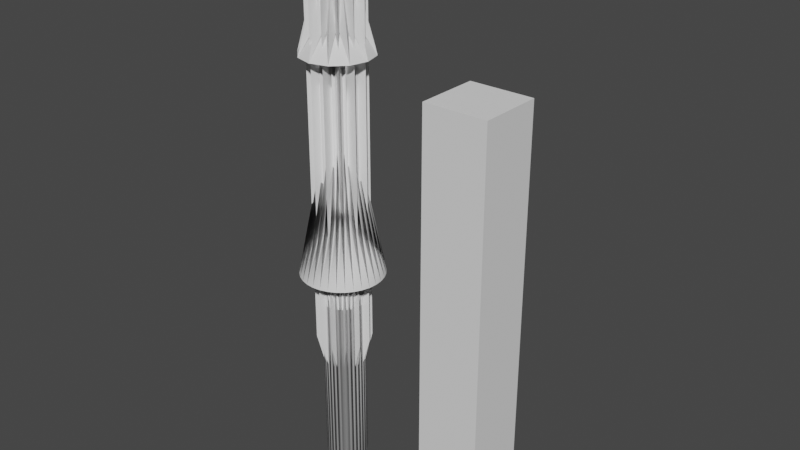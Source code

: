 # Source: arrow.blend  (saved by Blender 3.5.10; exported with 4.5.12 LTS)
import bpy
from mathutils import Matrix  # noqa: F401  (used for matrix-valued properties, if any)

bpy.ops.wm.read_factory_settings(use_empty=True)
scene = bpy.context.scene
scene.name = 'Scene'

# ---- collections
col_collection = bpy.data.collections.new('Collection'); scene.collection.children.link(col_collection)

# ---- node groups
ng_arrow = bpy.data.node_groups.new('Arrow', 'GeometryNodeTree')
_s = ng_arrow.interface.new_socket(name='Geometry', in_out='OUTPUT', socket_type='NodeSocketGeometry')
_s = ng_arrow.interface.new_socket(name='Geometry', in_out='INPUT', socket_type='NodeSocketGeometry')
_s = ng_arrow.interface.new_socket(name='Length', in_out='INPUT', socket_type='NodeSocketFloat')
_s.default_value = 1.0
_s.min_value = 0.0
_s = ng_arrow.interface.new_socket(name='Radius', in_out='INPUT', socket_type='NodeSocketFloat')
_s.default_value = 0.05
_s.min_value = 0.001
_s = ng_arrow.interface.new_socket(name='Head size', in_out='INPUT', socket_type='NodeSocketFloat')
_s.default_value = 2.0
_s.min_value = 1.001
_s = ng_arrow.interface.new_socket(name='Head angle', in_out='INPUT', socket_type='NodeSocketFloat')
_s.subtype = 'ANGLE'
_s.default_value = 0.1
_s.min_value = 0.1745
_s = ng_arrow.interface.new_socket(name='Vertices', in_out='INPUT', socket_type='NodeSocketInt')
_s.default_value = 32
_s = ng_arrow.interface.new_socket(name='Material', in_out='INPUT', socket_type='NodeSocketMaterial')
ng_arrow.is_modifier = True
_N = ng_arrow.nodes; _L = ng_arrow.links
n0 = _N.new('GeometryNodeSetShadeSmooth'); n0.name = 'Set Shade Smooth.002'; n0.location = (2145, 0)
n1 = _N.new('GeometryNodeInputShadeSmooth'); n1.name = 'Is Face Smooth.002'; n1.location = (2070, 0)
n2 = _N.new('GeometryNodeCaptureAttribute'); n2.name = 'Capture Attribute.002'; n2.location = (2095, 0)
n2.capture_items.clear()
n2.domain = 'FACE'
n3 = _N.new('GeometryNodeSetShadeSmooth'); n3.name = 'Set Shade Smooth.001'; n3.location = (1945, 0)
n4 = _N.new('GeometryNodeInputShadeSmooth'); n4.name = 'Is Face Smooth.001'; n4.location = (1870, 0)
n5 = _N.new('GeometryNodeCaptureAttribute'); n5.name = 'Capture Attribute.001'; n5.location = (1895, 0)
n5.capture_items.clear()
n5.domain = 'FACE'
n6 = _N.new('GeometryNodeSetShadeSmooth'); n6.name = 'Set Shade Smooth'; n6.location = (1545, 0)
n7 = _N.new('GeometryNodeInputShadeSmooth'); n7.name = 'Is Face Smooth'; n7.location = (1470, 0)
n8 = _N.new('GeometryNodeCaptureAttribute'); n8.name = 'Capture Attribute'; n8.location = (1495, 0)
n8.capture_items.clear()
n8.domain = 'FACE'
n9 = _N.new('NodeGroupInput'); n9.name = '[ 1 Group Input]'; n9.location = (400, 0)
n9.label = ' 1 Group Input'
n10 = _N.new('NodeGroupOutput'); n10.name = '[ 2 Group Output]'; n10.location = (2920, 0)
n10.label = ' 2 Group Output'
n11 = _N.new('NodeFrame'); n11.name = '[ 3 Frame]'; n11.location = (430, -324)
n11.label = 'Some maths...'
n11.width = 150
n11.label_size = 16
n12 = _N.new('ShaderNodeMath'); n12.name = '[ 4 Math]'; n12.location = (200, 0)
n12.label = ' 4 Math'
n12.operation = 'MULTIPLY'
n13 = _N.new('ShaderNodeMath'); n13.name = '[ 5 Math]'; n13.location = (200, -214)
n13.label = ' 5 Math'
n13.operation = 'TANGENT'
n14 = _N.new('ShaderNodeMath'); n14.name = '[ 6 Math]'; n14.location = (400, 0)
n14.label = ' 6 Math'
n14.operation = 'DIVIDE'
n15 = _N.new('GeometryNodeMeshCone'); n15.name = '[ 7 Cone]'; n15.location = (1320, 0)
n15.label = ' 7 Cone'
n15.fill_type = 'NONE'
n16 = _N.new('GeometryNodeInputPosition'); n16.name = '[ 8 Position]'; n16.location = (0, 0)
n16.label = ' 8 Position'
n17 = _N.new('ShaderNodeVectorMath'); n17.name = '[ 9 Vector Math]'; n17.location = (1120, -393)
n17.label = ' 9 Vector Math'
n17.operation = 'NORMALIZE'
n18 = _N.new('ShaderNodeSeparateXYZ'); n18.name = '[10 Separate XYZ]'; n18.location = (200, 0)
n18.label = '10 Separate XYZ'
n19 = _N.new('ShaderNodeCombineXYZ'); n19.name = '[11 Combine XYZ]'; n19.location = (400, -870)
n19.label = '11 8.combine'
n20 = _N.new('ShaderNodeMath'); n20.name = '[12 Math]'; n20.location = (1120, -562)
n20.label = '12 Math'
n20.operation = 'SUBTRACT'
n21 = _N.new('ShaderNodeVectorMath'); n21.name = '[13 Vector Math]'; n21.location = (1320, -555)
n21.label = '13 Vector Math'
n21.operation = 'MULTIPLY'
n22 = _N.new('GeometryNodeInputPosition'); n22.name = '[14 Position]'; n22.location = (400, -760)
n22.label = '14 Position'
n23 = _N.new('ShaderNodeSeparateXYZ'); n23.name = '[15 Separate XYZ]'; n23.location = (1120, 0)
n23.label = '15 Separate XYZ'
n24 = _N.new('ShaderNodeMath'); n24.name = '[16 Math]'; n24.location = (1120, -179)
n24.label = '16 Math'
n24.operation = 'DIVIDE'
n24.inputs[1].default_value = 2.0
n25 = _N.new('FunctionNodeCompare'); n25.name = '[17 Compare]'; n25.location = (1320, -341)
n25.label = '17 Compare'
n25.operation = 'LESS_THAN'
n25.inputs[6].default_value = (0.0, 0.0, 0.0, 0.0)
n25.inputs[7].default_value = (0.0, 0.0, 0.0, 0.0)
n26 = _N.new('GeometryNodeExtrudeMesh'); n26.name = '[18 Extrude Mesh]'; n26.location = (1520, 0)
n26.label = '18 Extrude Mesh'
n27 = _N.new('ShaderNodeMath'); n27.name = '[19 Math]'; n27.location = (1120, -776)
n27.label = '19 Math'
n27.operation = 'DIVIDE'
n27.inputs[1].default_value = 3.0
n28 = _N.new('GeometryNodeInputPosition'); n28.name = '[20 Position]'; n28.location = (1320, -746)
n28.label = '20 Position'
n29 = _N.new('ShaderNodeVectorMath'); n29.name = '[21 Vector Math]'; n29.location = (1520, -277)
n29.label = '21 Vector Math'
n30 = _N.new('ShaderNodeCombineXYZ'); n30.name = 'Combine XYZ'; n30.location = (1320, -856)
n31 = _N.new('GeometryNodeSetPosition'); n31.name = '[22 Set Position]'; n31.location = (1720, 0)
n31.label = '22 Set Position'
n32 = _N.new('ShaderNodeMath'); n32.name = '[23 Math]'; n32.location = (1120, -1049)
n32.label = '23 Math'
n32.operation = 'MULTIPLY'
n32.inputs[1].default_value = -1.0
n33 = _N.new('ShaderNodeMath'); n33.name = '[24 Math]'; n33.location = (1320, -1035)
n33.label = '24 Math'
n34 = _N.new('ShaderNodeMath'); n34.name = '[25 Math]'; n34.location = (1520, -746)
n34.label = '25 Math'
n34.operation = 'SUBTRACT'
n35 = _N.new('GeometryNodeExtrudeMesh'); n35.name = '[26 Extrude Mesh]'; n35.location = (1920, 0)
n35.label = '26 Extrude Mesh'
n36 = _N.new('ShaderNodeCombineXYZ'); n36.name = 'Combine XYZ.001'; n36.location = (1720, -277)
n37 = _N.new('GeometryNodeInputPosition'); n37.name = '[27 Position]'; n37.location = (1320, -1249)
n37.label = '27 Position'
n38 = _N.new('ShaderNodeVectorMath'); n38.name = '[28 Vector Math]'; n38.location = (1520, -960)
n38.label = '28 Vector Math'
n38.operation = 'MULTIPLY'
n38.inputs[1].default_value = (-1.0, -1.0, -1.0)
n39 = _N.new('GeometryNodeExtrudeMesh'); n39.name = '[29 Extrude Mesh]'; n39.location = (2120, 0)
n39.label = '29 Extrude Mesh'
n40 = _N.new('ShaderNodeSeparateXYZ'); n40.name = '[30 Separate XYZ]'; n40.location = (1720, -456)
n40.label = '30 Separate XYZ'
n41 = _N.new('ShaderNodeCombineXYZ'); n41.name = '[31 Combine XYZ]'; n41.location = (1920, -277)
n41.label = '31 28.combine'
n42 = _N.new('GeometryNodeInputPosition'); n42.name = '[32 Position]'; n42.location = (1920, -456)
n42.label = '32 Position'
n43 = _N.new('ShaderNodeMath'); n43.name = '[33 Math]'; n43.location = (1720, -635)
n43.label = '33 Math'
n43.operation = 'SUBTRACT'
n44 = _N.new('ShaderNodeVectorMath'); n44.name = '[34 Vector Math]'; n44.location = (2120, -277)
n44.label = '34 Vector Math'
n45 = _N.new('ShaderNodeCombineXYZ'); n45.name = 'Combine XYZ.002'; n45.location = (1920, -566)
n46 = _N.new('GeometryNodeSetPosition'); n46.name = '[35 Set Position]'; n46.location = (2320, 0)
n46.label = '35 Set Position'
n47 = _N.new('GeometryNodeSetShadeSmooth'); n47.name = '[36 Set Shade Smooth]'; n47.location = (2520, 0)
n47.label = '36 Set Shade Smooth'
n48 = _N.new('GeometryNodeSetMaterial'); n48.name = '[37 Set Material]'; n48.location = (2720, 0)
n48.label = '37 Set Material'
n49 = _N.new('NodeGroupInput'); n49.name = 'Group Input'; n49.location = (0, 0)
n50 = _N.new('NodeReroute'); n50.name = 'Reroute'; n50.location = (600, 15)
n50.socket_idname = 'NodeSocketFloat'
n51 = _N.new('NodeReroute'); n51.name = 'Reroute.001'; n51.location = (600, -15)
n51.socket_idname = 'NodeSocketFloat'
n12.parent = n11
n13.parent = n11
n14.parent = n11
n49.parent = n11
n50.parent = n11
n51.parent = n11
_L.new(n12.outputs[0], n14.inputs[0])
_L.new(n13.outputs[0], n14.inputs[1])
_L.new(n9.outputs[5], n15.inputs[0])
_L.new(n16.outputs[0], n18.inputs[0])
_L.new(n18.outputs[0], n19.inputs[0])
_L.new(n18.outputs[1], n19.inputs[1])
_L.new(n19.outputs[0], n17.inputs[0])
_L.new(n9.outputs[2], n20.inputs[0])
_L.new(n17.outputs[0], n21.inputs[0])
_L.new(n20.outputs[0], n21.inputs[1])
_L.new(n22.outputs[0], n23.inputs[0])
_L.new(n23.outputs[2], n25.inputs[0])
_L.new(n24.outputs[0], n25.inputs[1])
_L.new(n15.outputs[0], n8.inputs[0])
_L.new(n25.outputs[0], n26.inputs[1])
_L.new(n21.outputs[0], n26.inputs[2])
_L.new(n28.outputs[0], n29.inputs[0])
_L.new(n27.outputs[0], n30.inputs[2])
_L.new(n30.outputs[0], n29.inputs[1])
_L.new(n6.outputs[0], n31.inputs[0])
_L.new(n26.outputs[1], n31.inputs[1])
_L.new(n29.outputs[0], n31.inputs[2])
_L.new(n9.outputs[1], n32.inputs[0])
_L.new(n32.outputs[0], n33.inputs[0])
_L.new(n33.outputs[0], n34.inputs[0])
_L.new(n27.outputs[0], n34.inputs[1])
_L.new(n31.outputs[0], n5.inputs[0])
_L.new(n26.outputs[1], n35.inputs[1])
_L.new(n34.outputs[0], n36.inputs[2])
_L.new(n36.outputs[0], n35.inputs[2])
_L.new(n37.outputs[0], n38.inputs[0])
_L.new(n3.outputs[0], n2.inputs[0])
_L.new(n35.outputs[1], n39.inputs[1])
_L.new(n38.outputs[0], n40.inputs[0])
_L.new(n40.outputs[0], n41.inputs[0])
_L.new(n40.outputs[1], n41.inputs[1])
_L.new(n41.outputs[0], n39.inputs[2])
_L.new(n9.outputs[1], n43.inputs[0])
_L.new(n42.outputs[0], n44.inputs[0])
_L.new(n43.outputs[0], n45.inputs[2])
_L.new(n45.outputs[0], n44.inputs[1])
_L.new(n0.outputs[0], n46.inputs[0])
_L.new(n44.outputs[0], n46.inputs[2])
_L.new(n46.outputs[0], n47.inputs[0])
_L.new(n47.outputs[0], n48.inputs[0])
_L.new(n9.outputs[6], n48.inputs[2])
_L.new(n48.outputs[0], n10.inputs[0])
_L.new(n49.outputs[2], n12.inputs[0])
_L.new(n49.outputs[3], n12.inputs[1])
_L.new(n49.outputs[4], n13.inputs[0])
_L.new(n12.outputs[0], n50.inputs[0])
_L.new(n50.outputs[0], n15.inputs[4])
_L.new(n50.outputs[0], n20.inputs[1])
_L.new(n14.outputs[0], n51.inputs[0])
_L.new(n51.outputs[0], n15.inputs[5])
_L.new(n51.outputs[0], n24.inputs[0])
_L.new(n51.outputs[0], n27.inputs[0])
_L.new(n51.outputs[0], n33.inputs[1])
_L.new(n51.outputs[0], n43.inputs[1])
_L.new(n7.outputs[0], n8.inputs[1])
_L.new(n8.outputs[0], n26.inputs[0])
_L.new(n26.outputs[0], n6.inputs[0])
_L.new(n8.outputs[1], n6.inputs[2])
_L.new(n4.outputs[0], n5.inputs[1])
_L.new(n5.outputs[0], n35.inputs[0])
_L.new(n35.outputs[0], n3.inputs[0])
_L.new(n5.outputs[1], n3.inputs[2])
_L.new(n1.outputs[0], n2.inputs[1])
_L.new(n2.outputs[0], n39.inputs[0])
_L.new(n39.outputs[0], n0.inputs[0])
_L.new(n2.outputs[1], n0.inputs[2])
n10.is_active_output = True
ng_auto_smooth = bpy.data.node_groups.new('Auto Smooth', 'GeometryNodeTree')
_s = ng_auto_smooth.interface.new_socket(name='Geometry', in_out='OUTPUT', socket_type='NodeSocketGeometry')
_s = ng_auto_smooth.interface.new_socket(name='Geometry', in_out='INPUT', socket_type='NodeSocketGeometry')
_s = ng_auto_smooth.interface.new_socket(name='Angle', in_out='INPUT', socket_type='NodeSocketFloat')
_s.subtype = 'ANGLE'
_s.min_value = 0.0
_s.max_value = 3.142
ng_auto_smooth.is_modifier = True
_N = ng_auto_smooth.nodes; _L = ng_auto_smooth.links
n0 = _N.new('NodeGroupOutput'); n0.name = 'Group Output'; n0.location = (480, -100)
n1 = _N.new('NodeGroupInput'); n1.name = 'Group Input'; n1.location = (-420, -300)
n2 = _N.new('NodeGroupInput'); n2.name = 'Group Input.001'; n2.location = (-60, -100)
n3 = _N.new('GeometryNodeSetShadeSmooth'); n3.name = 'Set Shade Smooth'; n3.location = (120, -100)
n3.domain = 'EDGE'
n4 = _N.new('GeometryNodeSetShadeSmooth'); n4.name = 'Set Shade Smooth.001'; n4.location = (300, -100)
n5 = _N.new('GeometryNodeInputMeshEdgeAngle'); n5.name = 'Edge Angle'; n5.location = (-420, -220)
n6 = _N.new('GeometryNodeInputEdgeSmooth'); n6.name = 'Is Edge Smooth'; n6.location = (-60, -160)
n7 = _N.new('GeometryNodeInputShadeSmooth'); n7.name = 'Is Face Smooth'; n7.location = (-240, -340)
n8 = _N.new('FunctionNodeBooleanMath'); n8.name = 'Boolean Math'; n8.location = (-60, -220)
n9 = _N.new('FunctionNodeCompare'); n9.name = 'Compare'; n9.location = (-240, -180)
n9.operation = 'LESS_EQUAL'
_L.new(n5.outputs[0], n9.inputs[0])
_L.new(n4.outputs[0], n0.inputs[0])
_L.new(n1.outputs[1], n9.inputs[1])
_L.new(n9.outputs[0], n8.inputs[0])
_L.new(n7.outputs[0], n8.inputs[1])
_L.new(n2.outputs[0], n3.inputs[0])
_L.new(n6.outputs[0], n3.inputs[1])
_L.new(n3.outputs[0], n4.inputs[0])
_L.new(n8.outputs[0], n3.inputs[2])
n0.is_active_output = True

# ---- world
world_world = bpy.data.worlds.new('World'); scene.world = world_world
world_world.use_nodes = True; world_world.node_tree.nodes.clear()
_N = world_world.node_tree.nodes; _L = world_world.node_tree.links
n0 = _N.new('ShaderNodeOutputWorld'); n0.name = 'World Output'; n0.location = (300, 300)
n1 = _N.new('ShaderNodeBackground'); n1.name = 'Background'; n1.location = (10, 300)
n1.inputs[0].default_value = (0.05088, 0.05088, 0.05088, 1.0)
_L.new(n1.outputs[0], n0.inputs[0])
n0.is_active_output = True
world_world.color = (0.05088, 0.05088, 0.05088)
world_world.use_sun_shadow = False
world_world.sun_shadow_jitter_overblur = 0.0

# ---- meshes
me_plane = bpy.data.meshes.new('Plane')
me_plane.from_pydata([(-1.0, -1.0, 0.0), (1.0, -1.0, 0.0), (-1.0, 1.0, 0.0), (1.0, 1.0, 0.0)], [], [(0, 1, 3, 2)])
_uv = me_plane.uv_layers.new(name='UVMap')
_uv.uv.foreach_set('vector', [0.0, 0.0, 1.0, 0.0, 1.0, 1.0, 0.0, 1.0])
me_plane.update()
me_cube_001 = bpy.data.meshes.new('Cube.001')
me_cube_001.from_pydata([(-1.0, -1.0, -1.0), (-1.0, -1.0, 1.0), (-1.0, 1.0, -1.0), (-1.0, 1.0, 1.0), (1.0, -1.0, -1.0), (1.0, -1.0, 1.0), (1.0, 1.0, -1.0), (1.0, 1.0, 1.0)], [], [(0, 1, 3, 2), (2, 3, 7, 6), (6, 7, 5, 4), (4, 5, 1, 0), (2, 6, 4, 0), (7, 3, 1, 5)])
me_cube_001.polygons.foreach_set('use_smooth', [True] * 6)
_uv = me_cube_001.uv_layers.new(name='UVMap')
_uv.uv.foreach_set('vector', [0.375, 0.0, 0.625, 0.0, 0.625, 0.25, 0.375, 0.25, 0.375, 0.25, 0.625, 0.25, 0.625, 0.5, 0.375, 0.5, 0.375, 0.5, 0.625, 0.5, 0.625, 0.75, 0.375, 0.75, 0.375, 0.75, 0.625, 0.75, 0.625, 1.0, 0.375, 1.0, 0.125, 0.5, 0.375, 0.5, 0.375, 0.75, 0.125, 0.75, 0.625, 0.5, 0.875, 0.5, 0.875, 0.75, 0.625, 0.75])
me_cube_001.update()
me_cube = bpy.data.meshes.new('Cube')
me_cube.from_pydata([(-1.0, -1.0, -1.0), (-1.0, -1.0, 1.0), (-1.0, 1.0, -1.0), (-1.0, 1.0, 1.0), (1.0, -1.0, -1.0), (1.0, -1.0, 1.0), (1.0, 1.0, -1.0), (1.0, 1.0, 1.0)], [], [(0, 1, 3, 2), (2, 3, 7, 6), (6, 7, 5, 4), (4, 5, 1, 0), (2, 6, 4, 0), (7, 3, 1, 5)])
_uv = me_cube.uv_layers.new(name='UVMap')
_uv.uv.foreach_set('vector', [0.375, 0.0, 0.625, 0.0, 0.625, 0.25, 0.375, 0.25, 0.375, 0.25, 0.625, 0.25, 0.625, 0.5, 0.375, 0.5, 0.375, 0.5, 0.625, 0.5, 0.625, 0.75, 0.375, 0.75, 0.375, 0.75, 0.625, 0.75, 0.625, 1.0, 0.375, 1.0, 0.125, 0.5, 0.375, 0.5, 0.375, 0.75, 0.125, 0.75, 0.625, 0.5, 0.875, 0.5, 0.875, 0.75, 0.625, 0.75])
me_cube.update()

# ---- objects
ob_plane = bpy.data.objects.new('Plane', me_plane)
ob_cube = bpy.data.objects.new('Cube', me_cube_001)
ob_cube_001 = bpy.data.objects.new('Cube.001', me_cube)

# ---- transforms, parenting, visibility, modifiers, constraints
ob_plane.location = (0.0, 0.0, 0.0)
_m = ob_plane.modifiers.new('GeometryNodes', 'NODES')
_m.node_group = ng_arrow
_gi = [s.identifier for s in ng_arrow.interface.items_tree if s.item_type == 'SOCKET' and s.in_out == 'INPUT']
_m[_gi[4]] = 0.1962  # Head angle
_m[_gi[6]] = None  # Material
ob_cube.location = (0.0, 0.0, 0.0)
_m = ob_cube.modifiers.new('GeometryNodes', 'NODES')
_m.node_group = ng_arrow
_gi = [s.identifier for s in ng_arrow.interface.items_tree if s.item_type == 'SOCKET' and s.in_out == 'INPUT']
_m[_gi[1]] = 1.34  # Length
_m[_gi[2]] = 0.02  # Radius
_m[_gi[3]] = 4.27  # Head size
_m[_gi[4]] = 0.2573  # Head angle
_m[_gi[5]] = 12  # Vertices
_m[_gi[6]] = None  # Material
_m = ob_cube.modifiers.new('Auto Smooth', 'NODES')
_m.node_group = ng_auto_smooth
_gi = [s.identifier for s in ng_auto_smooth.interface.items_tree if s.item_type == 'SOCKET' and s.in_out == 'INPUT']
_m[_gi[1]] = 0.5236  # Angle
ob_cube_001.location = (0.3635, 0.0, 0.5)
ob_cube_001.scale = (0.07574, 0.07574, 0.5)

# ---- collection membership
col_collection.objects.link(ob_plane)
col_collection.objects.link(ob_cube)
col_collection.objects.link(ob_cube_001)

# ---- scene / render settings (as saved in the file)
scene.frame_start = 1; scene.frame_end = 250; scene.frame_set(1)
scene.render.engine = 'BLENDER_EEVEE_NEXT'
scene.cycles.sampling_pattern = 'TABULATED_SOBOL'
scene.cycles.use_light_tree = False
scene.view_settings.view_transform = 'Filmic'
bpy.context.view_layer.update()

# ---- added for rendering (the .blend has no active camera and no usable light): camera, sun
cam_auto = bpy.data.cameras.new('AutoCamera')
cam_auto.lens = 50.0
cam_auto.sensor_width = 36.0
cam_auto.clip_end = 1000.0
ob_auto_camera = bpy.data.objects.new('AutoCamera', cam_auto)
scene.collection.objects.link(ob_auto_camera)
ob_auto_camera.location = (1.51882, -1.61902, 1.74935)
ob_auto_camera.rotation_euler = (1.09748, -7.21219e-08, 0.694738)
scene.camera = ob_auto_camera
light_auto_sun = bpy.data.lights.new('AutoSun', 'SUN')
light_auto_sun.energy = 3.0
light_auto_sun.angle = 0.0523599
ob_auto_sun = bpy.data.objects.new('AutoSun', light_auto_sun)
scene.collection.objects.link(ob_auto_sun)
ob_auto_sun.rotation_euler = (0.872665, 0.174533, 0.523599)
bpy.context.view_layer.update()
